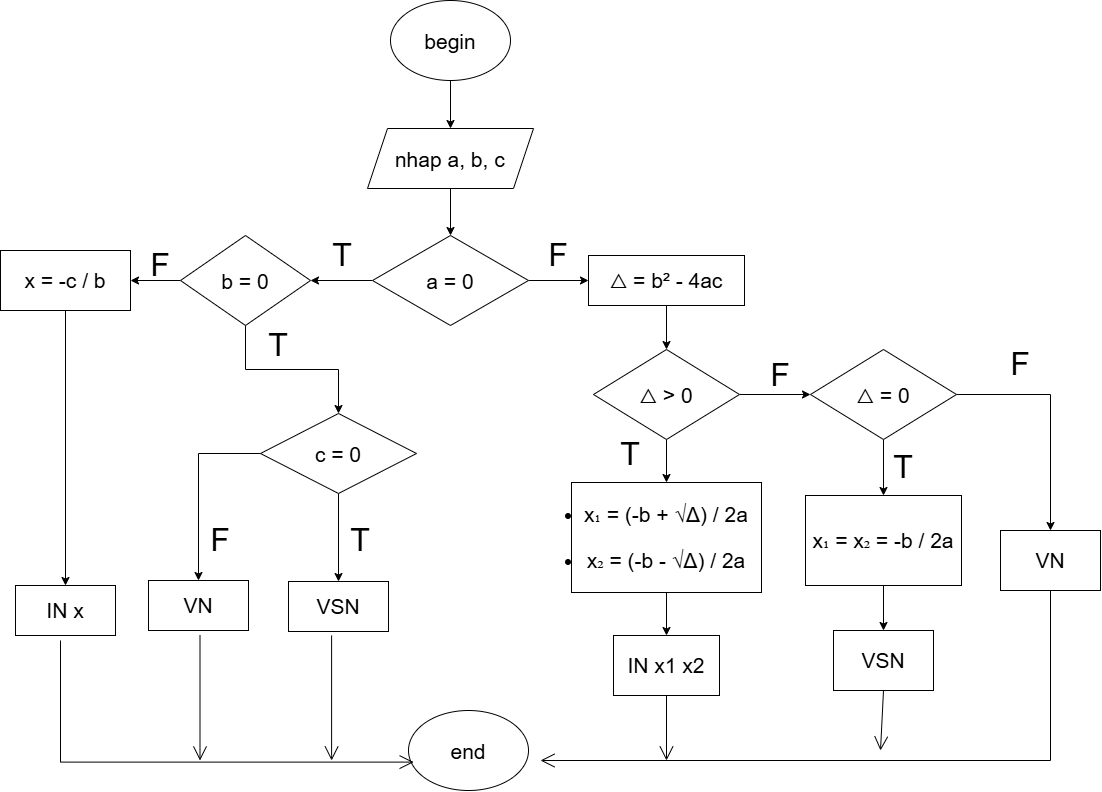

The diagram above was exported from draw.io. Its source (the exported page's mxGraphModel, read from the mxfile embedded in the PNG):
<mxGraphModel dx="1481" dy="829" grid="1" gridSize="10" guides="1" tooltips="1" connect="1" arrows="1" fold="1" page="1" pageScale="1" pageWidth="1169" pageHeight="827" math="0" shadow="0">
  <root>
    <mxCell id="0" />
    <mxCell id="1" parent="0" />
    <mxCell id="iDPIyXOoAF1GKi6gj_Gm-40" edge="1" parent="1" source="iDPIyXOoAF1GKi6gj_Gm-2" style="edgeStyle=orthogonalEdgeStyle;rounded=0;orthogonalLoop=1;jettySize=auto;html=1;defaultLabelBackgroundColor=page;fontSize=21;" target="iDPIyXOoAF1GKi6gj_Gm-3" value="">
      <mxGeometry relative="1" as="geometry" />
    </mxCell>
    <mxCell id="iDPIyXOoAF1GKi6gj_Gm-2" parent="1" style="ellipse;whiteSpace=wrap;html=1;shapeInside=1;fontSize=21;" value="begin" vertex="1">
      <mxGeometry height="80" width="120" x="430" y="20" as="geometry" />
    </mxCell>
    <mxCell id="iDPIyXOoAF1GKi6gj_Gm-43" edge="1" parent="1" source="iDPIyXOoAF1GKi6gj_Gm-3" style="edgeStyle=orthogonalEdgeStyle;rounded=0;orthogonalLoop=1;jettySize=auto;html=1;defaultLabelBackgroundColor=page;fontSize=21;" target="iDPIyXOoAF1GKi6gj_Gm-4" value="">
      <mxGeometry relative="1" as="geometry" />
    </mxCell>
    <mxCell id="iDPIyXOoAF1GKi6gj_Gm-3" parent="1" style="shape=parallelogram;perimeter=parallelogramPerimeter;whiteSpace=wrap;html=1;shapeInside=1;fixedSize=1;fontSize=21;" value="nhap a, b, c" vertex="1">
      <mxGeometry height="60" width="166" x="407" y="148" as="geometry" />
    </mxCell>
    <mxCell id="iDPIyXOoAF1GKi6gj_Gm-44" edge="1" parent="1" source="iDPIyXOoAF1GKi6gj_Gm-4" style="edgeStyle=orthogonalEdgeStyle;rounded=0;orthogonalLoop=1;jettySize=auto;html=1;defaultLabelBackgroundColor=page;fontSize=21;" target="iDPIyXOoAF1GKi6gj_Gm-14" value="">
      <mxGeometry relative="1" as="geometry" />
    </mxCell>
    <mxCell id="iDPIyXOoAF1GKi6gj_Gm-45" edge="1" parent="1" source="iDPIyXOoAF1GKi6gj_Gm-4" style="edgeStyle=orthogonalEdgeStyle;rounded=0;orthogonalLoop=1;jettySize=auto;html=1;defaultLabelBackgroundColor=page;fontSize=21;" target="iDPIyXOoAF1GKi6gj_Gm-5" value="">
      <mxGeometry relative="1" as="geometry" />
    </mxCell>
    <mxCell id="iDPIyXOoAF1GKi6gj_Gm-4" parent="1" style="rhombus;whiteSpace=wrap;html=1;shapeInside=1;fontSize=21;" value="a = 0" vertex="1">
      <mxGeometry height="90" width="156" x="412" y="255" as="geometry" />
    </mxCell>
    <mxCell id="iDPIyXOoAF1GKi6gj_Gm-47" edge="1" parent="1" source="iDPIyXOoAF1GKi6gj_Gm-5" style="edgeStyle=orthogonalEdgeStyle;rounded=0;orthogonalLoop=1;jettySize=auto;html=1;defaultLabelBackgroundColor=page;fontSize=21;" target="iDPIyXOoAF1GKi6gj_Gm-8" value="">
      <mxGeometry relative="1" as="geometry" />
    </mxCell>
    <mxCell id="iDPIyXOoAF1GKi6gj_Gm-48" edge="1" parent="1" source="iDPIyXOoAF1GKi6gj_Gm-5" style="edgeStyle=orthogonalEdgeStyle;rounded=0;orthogonalLoop=1;jettySize=auto;html=1;defaultLabelBackgroundColor=page;fontSize=21;" target="iDPIyXOoAF1GKi6gj_Gm-6" value="">
      <mxGeometry relative="1" as="geometry" />
    </mxCell>
    <mxCell id="iDPIyXOoAF1GKi6gj_Gm-5" parent="1" style="rhombus;whiteSpace=wrap;html=1;shapeInside=1;fontSize=21;" value="b = 0" vertex="1">
      <mxGeometry height="90" width="130" x="220" y="255" as="geometry" />
    </mxCell>
    <mxCell id="iDPIyXOoAF1GKi6gj_Gm-49" edge="1" parent="1" source="iDPIyXOoAF1GKi6gj_Gm-6" style="edgeStyle=orthogonalEdgeStyle;rounded=0;orthogonalLoop=1;jettySize=auto;html=1;defaultLabelBackgroundColor=page;fontSize=21;" target="iDPIyXOoAF1GKi6gj_Gm-11" value="">
      <mxGeometry relative="1" as="geometry" />
    </mxCell>
    <mxCell id="iDPIyXOoAF1GKi6gj_Gm-50" edge="1" parent="1" source="iDPIyXOoAF1GKi6gj_Gm-6" style="edgeStyle=orthogonalEdgeStyle;rounded=0;orthogonalLoop=1;jettySize=auto;html=1;defaultLabelBackgroundColor=page;fontSize=21;" target="iDPIyXOoAF1GKi6gj_Gm-10" value="">
      <mxGeometry relative="1" as="geometry" />
    </mxCell>
    <mxCell id="iDPIyXOoAF1GKi6gj_Gm-6" parent="1" style="rhombus;whiteSpace=wrap;html=1;shapeInside=1;fontSize=21;" value="c = 0" vertex="1">
      <mxGeometry height="80" width="156" x="300" y="433" as="geometry" />
    </mxCell>
    <mxCell id="iDPIyXOoAF1GKi6gj_Gm-51" edge="1" parent="1" source="iDPIyXOoAF1GKi6gj_Gm-8" style="edgeStyle=orthogonalEdgeStyle;rounded=0;orthogonalLoop=1;jettySize=auto;html=1;defaultLabelBackgroundColor=page;fontSize=21;" target="iDPIyXOoAF1GKi6gj_Gm-9" value="">
      <mxGeometry relative="1" as="geometry" />
    </mxCell>
    <mxCell id="iDPIyXOoAF1GKi6gj_Gm-8" parent="1" style="rounded=0;whiteSpace=wrap;html=1;fontSize=21;" value="x = -c / b" vertex="1">
      <mxGeometry height="60" width="130" x="40" y="270" as="geometry" />
    </mxCell>
    <mxCell id="iDPIyXOoAF1GKi6gj_Gm-9" parent="1" style="rounded=0;whiteSpace=wrap;html=1;fontSize=21;" value="IN x" vertex="1">
      <mxGeometry height="50" width="100" x="55" y="605" as="geometry" />
    </mxCell>
    <mxCell id="iDPIyXOoAF1GKi6gj_Gm-10" parent="1" style="rounded=0;whiteSpace=wrap;html=1;fontSize=21;" value="VN" vertex="1">
      <mxGeometry height="50" width="100" x="188" y="600" as="geometry" />
    </mxCell>
    <mxCell id="iDPIyXOoAF1GKi6gj_Gm-11" parent="1" style="rounded=0;whiteSpace=wrap;html=1;fontSize=21;" value="VSN" vertex="1">
      <mxGeometry height="50" width="100" x="328" y="601" as="geometry" />
    </mxCell>
    <mxCell id="iDPIyXOoAF1GKi6gj_Gm-55" edge="1" parent="1" source="iDPIyXOoAF1GKi6gj_Gm-14" style="edgeStyle=orthogonalEdgeStyle;rounded=0;orthogonalLoop=1;jettySize=auto;html=1;defaultLabelBackgroundColor=page;fontSize=21;" target="iDPIyXOoAF1GKi6gj_Gm-17" value="">
      <mxGeometry relative="1" as="geometry" />
    </mxCell>
    <mxCell id="iDPIyXOoAF1GKi6gj_Gm-14" parent="1" style="rounded=0;whiteSpace=wrap;html=1;fontSize=21;" value="△ =&amp;nbsp;b² - 4ac" vertex="1">
      <mxGeometry height="50" width="156" x="628" y="275" as="geometry" />
    </mxCell>
    <mxCell id="iDPIyXOoAF1GKi6gj_Gm-16" edge="1" parent="1" source="iDPIyXOoAF1GKi6gj_Gm-14" style="edgeStyle=orthogonalEdgeStyle;rounded=0;orthogonalLoop=1;jettySize=auto;html=1;innerLoopWaypoints=1;exitX=0.5;exitY=1;exitDx=0;exitDy=0;defaultLabelBackgroundColor=page;fontSize=21;" target="iDPIyXOoAF1GKi6gj_Gm-14">
      <mxGeometry relative="1" as="geometry" />
    </mxCell>
    <mxCell id="iDPIyXOoAF1GKi6gj_Gm-56" edge="1" parent="1" source="iDPIyXOoAF1GKi6gj_Gm-17" style="edgeStyle=orthogonalEdgeStyle;rounded=0;orthogonalLoop=1;jettySize=auto;html=1;defaultLabelBackgroundColor=page;fontSize=21;" target="iDPIyXOoAF1GKi6gj_Gm-19" value="">
      <mxGeometry relative="1" as="geometry" />
    </mxCell>
    <mxCell id="iDPIyXOoAF1GKi6gj_Gm-59" edge="1" parent="1" source="iDPIyXOoAF1GKi6gj_Gm-17" style="edgeStyle=orthogonalEdgeStyle;rounded=0;orthogonalLoop=1;jettySize=auto;html=1;defaultLabelBackgroundColor=page;fontSize=21;" target="iDPIyXOoAF1GKi6gj_Gm-20" value="">
      <mxGeometry relative="1" as="geometry" />
    </mxCell>
    <mxCell id="iDPIyXOoAF1GKi6gj_Gm-17" parent="1" style="rhombus;whiteSpace=wrap;html=1;shapeInside=1;fontSize=21;" value="△ &amp;gt; 0" vertex="1">
      <mxGeometry height="90" width="146" x="633" y="369" as="geometry" />
    </mxCell>
    <mxCell id="iDPIyXOoAF1GKi6gj_Gm-57" edge="1" parent="1" source="iDPIyXOoAF1GKi6gj_Gm-19" style="edgeStyle=orthogonalEdgeStyle;rounded=0;orthogonalLoop=1;jettySize=auto;html=1;defaultLabelBackgroundColor=page;fontSize=21;" target="iDPIyXOoAF1GKi6gj_Gm-28" value="">
      <mxGeometry relative="1" as="geometry" />
    </mxCell>
    <mxCell id="iDPIyXOoAF1GKi6gj_Gm-19" parent="1" style="rounded=0;whiteSpace=wrap;html=1;fontSize=21;" value="&lt;br&gt;&lt;li&gt;&lt;div&gt;&lt;div&gt;&lt;p&gt;&lt;span&gt;&lt;span&gt;x₁ &lt;/span&gt;&lt;span&gt;= &lt;/span&gt;&lt;span&gt;(-b &lt;/span&gt;&lt;span&gt;+ &lt;/span&gt;&lt;span&gt;√Δ) &lt;/span&gt;&lt;span&gt;/ &lt;/span&gt;&lt;span&gt;2a&lt;/span&gt;&lt;/span&gt;&lt;/p&gt;&lt;/div&gt;&lt;/div&gt;&lt;/li&gt;&lt;li&gt;&lt;p&gt;&lt;span style=&quot;background-color: transparent; color: light-dark(#000000, var(--ge-light-color, #ffffff));&quot;&gt;x₂ &lt;/span&gt;&lt;span style=&quot;background-color: transparent; color: light-dark(#000000, var(--ge-light-color, #ffffff));&quot;&gt;= &lt;/span&gt;&lt;span style=&quot;background-color: transparent; color: light-dark(#000000, var(--ge-light-color, #ffffff));&quot;&gt;(-b &lt;/span&gt;&lt;span style=&quot;background-color: transparent; color: light-dark(#000000, var(--ge-light-color, #ffffff));&quot;&gt;- &lt;/span&gt;&lt;span style=&quot;background-color: transparent; color: light-dark(#000000, var(--ge-light-color, #ffffff));&quot;&gt;√Δ) &lt;/span&gt;&lt;span style=&quot;background-color: transparent; color: light-dark(#000000, var(--ge-light-color, #ffffff));&quot;&gt;/ &lt;/span&gt;&lt;span style=&quot;background-color: transparent; color: light-dark(#000000, var(--ge-light-color, #ffffff));&quot;&gt;2a&lt;/span&gt;&lt;/p&gt;&lt;/li&gt;&lt;div&gt;&lt;br&gt;&lt;/div&gt;" vertex="1">
      <mxGeometry height="110" width="190" x="611" y="502" as="geometry" />
    </mxCell>
    <mxCell id="iDPIyXOoAF1GKi6gj_Gm-60" edge="1" parent="1" source="iDPIyXOoAF1GKi6gj_Gm-20" style="edgeStyle=orthogonalEdgeStyle;rounded=0;orthogonalLoop=1;jettySize=auto;html=1;defaultLabelBackgroundColor=page;fontSize=21;" target="iDPIyXOoAF1GKi6gj_Gm-21" value="">
      <mxGeometry relative="1" as="geometry" />
    </mxCell>
    <mxCell id="iDPIyXOoAF1GKi6gj_Gm-69" edge="1" parent="1" source="iDPIyXOoAF1GKi6gj_Gm-20" style="edgeStyle=orthogonalEdgeStyle;rounded=0;orthogonalLoop=1;jettySize=auto;html=1;defaultLabelBackgroundColor=page;fontSize=21;" target="iDPIyXOoAF1GKi6gj_Gm-23" value="">
      <mxGeometry relative="1" as="geometry" />
    </mxCell>
    <mxCell id="iDPIyXOoAF1GKi6gj_Gm-20" parent="1" style="rhombus;whiteSpace=wrap;html=1;shapeInside=1;fontSize=21;" value="△ = 0" vertex="1">
      <mxGeometry height="90" width="146" x="850" y="369" as="geometry" />
    </mxCell>
    <mxCell id="iDPIyXOoAF1GKi6gj_Gm-61" edge="1" parent="1" source="iDPIyXOoAF1GKi6gj_Gm-21" style="edgeStyle=orthogonalEdgeStyle;rounded=0;orthogonalLoop=1;jettySize=auto;html=1;defaultLabelBackgroundColor=page;fontSize=21;" target="iDPIyXOoAF1GKi6gj_Gm-29" value="">
      <mxGeometry relative="1" as="geometry" />
    </mxCell>
    <mxCell id="iDPIyXOoAF1GKi6gj_Gm-21" parent="1" style="rounded=0;whiteSpace=wrap;html=1;fontSize=21;" value="x₁ = x₂ = -b / 2a" vertex="1">
      <mxGeometry height="90" width="156" x="845" y="515" as="geometry" />
    </mxCell>
    <mxCell id="iDPIyXOoAF1GKi6gj_Gm-23" parent="1" style="rounded=0;whiteSpace=wrap;html=1;fontSize=21;" value="VN" vertex="1">
      <mxGeometry height="60" width="100" x="1040" y="550" as="geometry" />
    </mxCell>
    <mxCell id="iDPIyXOoAF1GKi6gj_Gm-24" parent="1" style="ellipse;whiteSpace=wrap;html=1;shapeInside=1;fontSize=21;" value="end" vertex="1">
      <mxGeometry height="80" width="120" x="448" y="730" as="geometry" />
    </mxCell>
    <mxCell id="iDPIyXOoAF1GKi6gj_Gm-28" parent="1" style="rounded=0;whiteSpace=wrap;html=1;fontSize=21;" value="IN x1 x2" vertex="1">
      <mxGeometry height="60" width="106" x="653" y="655" as="geometry" />
    </mxCell>
    <mxCell id="iDPIyXOoAF1GKi6gj_Gm-29" parent="1" style="rounded=0;whiteSpace=wrap;html=1;fontSize=21;" value="VSN" vertex="1">
      <mxGeometry height="60" width="100" x="873" y="650" as="geometry" />
    </mxCell>
    <mxCell id="iDPIyXOoAF1GKi6gj_Gm-46" edge="1" parent="1" source="iDPIyXOoAF1GKi6gj_Gm-8" style="edgeStyle=orthogonalEdgeStyle;rounded=0;orthogonalLoop=1;jettySize=auto;html=1;innerLoopWaypoints=1;exitX=0.5;exitY=1;exitDx=0;exitDy=0;defaultLabelBackgroundColor=page;fontSize=21;" target="iDPIyXOoAF1GKi6gj_Gm-8">
      <mxGeometry relative="1" as="geometry" />
    </mxCell>
    <mxCell id="iDPIyXOoAF1GKi6gj_Gm-70" edge="1" parent="1" style="endArrow=open;endFill=1;endSize=12;html=1;rounded=0;defaultLabelBackgroundColor=page;entryX=0.043;entryY=0.645;entryDx=0;entryDy=0;entryPerimeter=0;fontSize=21;" target="iDPIyXOoAF1GKi6gj_Gm-24" value="">
      <mxGeometry relative="1" width="160" x="-0.6855" as="geometry">
        <Array as="points">
          <mxPoint x="100" y="781.6" />
        </Array>
        <mxPoint x="100" y="660" as="sourcePoint" />
        <mxPoint x="100" y="800" as="targetPoint" />
      </mxGeometry>
    </mxCell>
    <mxCell id="iDPIyXOoAF1GKi6gj_Gm-71" edge="1" parent="1" style="endArrow=open;endFill=1;endSize=12;html=1;rounded=0;defaultLabelBackgroundColor=page;fontSize=21;" value="">
      <mxGeometry relative="1" width="160" x="0.2" as="geometry">
        <Array as="points" />
        <mxPoint x="239.5" y="655" as="sourcePoint" />
        <mxPoint x="239.5" y="780" as="targetPoint" />
      </mxGeometry>
    </mxCell>
    <mxCell id="iDPIyXOoAF1GKi6gj_Gm-72" edge="1" parent="1" style="endArrow=open;endFill=1;endSize=12;html=1;rounded=0;defaultLabelBackgroundColor=page;fontSize=21;" value="">
      <mxGeometry relative="1" width="160" x="0.2175" as="geometry">
        <Array as="points">
          <mxPoint x="371.1" y="775" />
        </Array>
        <mxPoint x="371.1" y="655" as="sourcePoint" />
        <mxPoint x="371.1" y="780" as="targetPoint" />
      </mxGeometry>
    </mxCell>
    <mxCell id="iDPIyXOoAF1GKi6gj_Gm-73" edge="1" parent="1" source="iDPIyXOoAF1GKi6gj_Gm-23" style="endArrow=open;endFill=1;endSize=12;html=1;rounded=0;defaultLabelBackgroundColor=page;exitX=0.5;exitY=1;exitDx=0;exitDy=0;fontSize=21;" value="">
      <mxGeometry relative="1" width="160" x="-0.6912" as="geometry">
        <Array as="points">
          <mxPoint x="1090" y="780" />
        </Array>
        <mxPoint x="1088" y="629.9999999999998" as="sourcePoint" />
        <mxPoint x="580" y="780" as="targetPoint" />
      </mxGeometry>
    </mxCell>
    <mxCell id="iDPIyXOoAF1GKi6gj_Gm-76" edge="1" parent="1" source="iDPIyXOoAF1GKi6gj_Gm-28" style="endArrow=open;endFill=1;endSize=12;html=1;rounded=0;defaultLabelBackgroundColor=page;exitX=0.5;exitY=1;exitDx=0;exitDy=0;fontSize=21;" value="">
      <mxGeometry relative="1" width="160" x="-0.0016" as="geometry">
        <Array as="points" />
        <mxPoint x="690" y="730" as="sourcePoint" />
        <mxPoint x="706" y="780" as="targetPoint" />
      </mxGeometry>
    </mxCell>
    <mxCell id="iDPIyXOoAF1GKi6gj_Gm-78" edge="1" parent="1" source="iDPIyXOoAF1GKi6gj_Gm-29" style="endArrow=open;endFill=1;endSize=12;html=1;rounded=0;defaultLabelBackgroundColor=page;exitX=0.5;exitY=1;exitDx=0;exitDy=0;fontSize=21;" value="">
      <mxGeometry relative="1" width="160" x="-0.2343" as="geometry">
        <Array as="points" />
        <mxPoint x="700" y="760" as="sourcePoint" />
        <mxPoint x="920" y="770" as="targetPoint" />
      </mxGeometry>
    </mxCell>
    <mxCell id="iDPIyXOoAF1GKi6gj_Gm-79" parent="1" style="text;html=1;whiteSpace=wrap;strokeColor=none;fillColor=none;align=center;verticalAlign=middle;rounded=0;fontSize=32;" value="T" vertex="1">
      <mxGeometry height="30" width="60" x="352" y="260" as="geometry" />
    </mxCell>
    <mxCell id="iDPIyXOoAF1GKi6gj_Gm-80" parent="1" style="text;html=1;whiteSpace=wrap;strokeColor=none;fillColor=none;align=center;verticalAlign=middle;rounded=0;fontSize=32;" value="F" vertex="1">
      <mxGeometry height="30" width="60" x="568" y="260" as="geometry" />
    </mxCell>
    <mxCell id="iDPIyXOoAF1GKi6gj_Gm-82" parent="1" style="text;html=1;whiteSpace=wrap;strokeColor=none;fillColor=none;align=center;verticalAlign=middle;rounded=0;fontSize=32;" value="T" vertex="1">
      <mxGeometry height="30" width="60" x="288" y="350" as="geometry" />
    </mxCell>
    <mxCell id="iDPIyXOoAF1GKi6gj_Gm-83" parent="1" style="text;html=1;whiteSpace=wrap;strokeColor=none;fillColor=none;align=center;verticalAlign=middle;rounded=0;fontSize=32;" value="F" vertex="1">
      <mxGeometry height="30" width="60" x="170" y="270" as="geometry" />
    </mxCell>
    <mxCell id="iDPIyXOoAF1GKi6gj_Gm-84" parent="1" style="text;html=1;whiteSpace=wrap;strokeColor=none;fillColor=none;align=center;verticalAlign=middle;rounded=0;fontSize=32;" value="T" vertex="1">
      <mxGeometry height="30" width="60" x="370" y="545" as="geometry" />
    </mxCell>
    <mxCell id="iDPIyXOoAF1GKi6gj_Gm-85" parent="1" style="text;html=1;whiteSpace=wrap;strokeColor=none;fillColor=none;align=center;verticalAlign=middle;rounded=0;fontSize=32;" value="F" vertex="1">
      <mxGeometry height="30" width="60" x="230" y="545" as="geometry" />
    </mxCell>
    <mxCell id="iDPIyXOoAF1GKi6gj_Gm-86" parent="1" style="text;html=1;whiteSpace=wrap;strokeColor=none;fillColor=none;align=center;verticalAlign=middle;rounded=0;fontSize=32;" value="T" vertex="1">
      <mxGeometry height="30" width="60" x="640" y="459" as="geometry" />
    </mxCell>
    <mxCell id="iDPIyXOoAF1GKi6gj_Gm-87" parent="1" style="text;html=1;whiteSpace=wrap;strokeColor=none;fillColor=none;align=center;verticalAlign=middle;rounded=0;fontSize=32;" value="F" vertex="1">
      <mxGeometry height="30" width="60" x="790" y="380" as="geometry" />
    </mxCell>
    <mxCell id="iDPIyXOoAF1GKi6gj_Gm-88" parent="1" style="text;html=1;whiteSpace=wrap;strokeColor=none;fillColor=none;align=center;verticalAlign=middle;rounded=0;fontSize=32;" value="F" vertex="1">
      <mxGeometry height="30" width="60" x="1030" y="369" as="geometry" />
    </mxCell>
    <mxCell id="iDPIyXOoAF1GKi6gj_Gm-89" parent="1" style="text;html=1;whiteSpace=wrap;strokeColor=none;fillColor=none;align=center;verticalAlign=middle;rounded=0;fontSize=32;" value="T" vertex="1">
      <mxGeometry height="30" width="60" x="913" y="472" as="geometry" />
    </mxCell>
  </root>
</mxGraphModel>